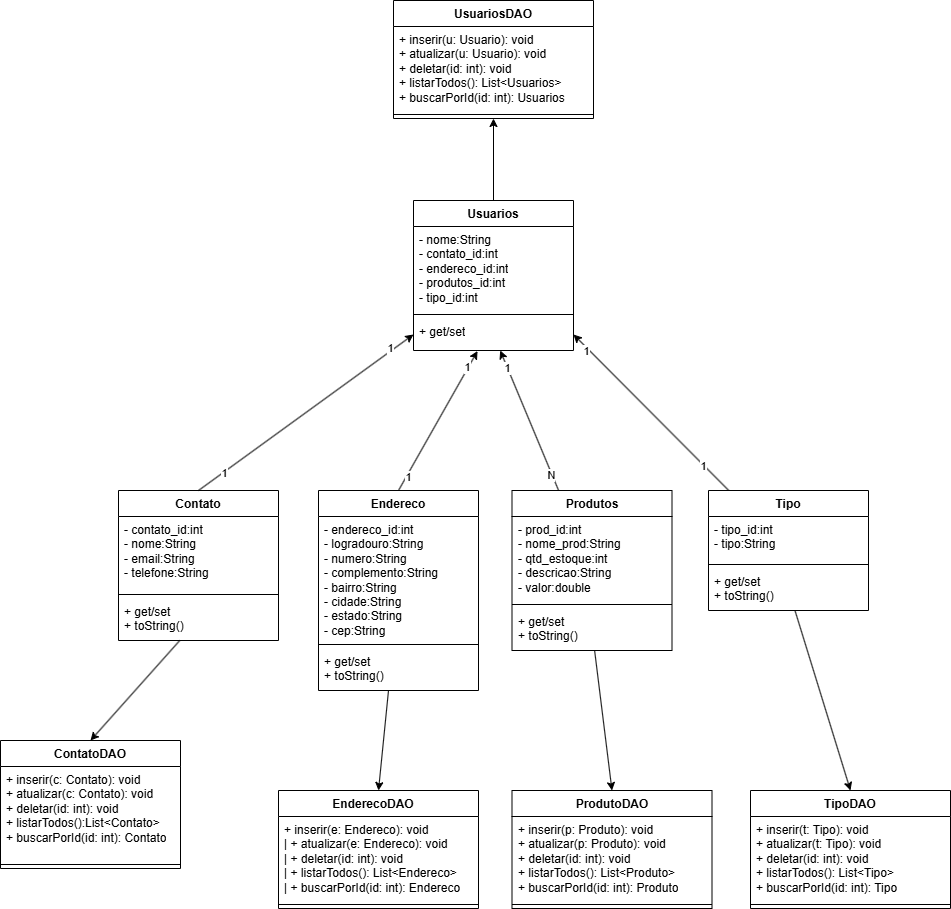

The diagram above was exported from draw.io. Its source (the exported page's mxGraphModel, read from the mxfile embedded in the PNG):
<mxGraphModel dx="2786" dy="2083" grid="1" gridSize="10" guides="1" tooltips="1" connect="1" arrows="1" fold="1" page="1" pageScale="1" pageWidth="827" pageHeight="1169" math="0" shadow="0">
  <root>
    <mxCell id="0" />
    <mxCell id="1" parent="0" />
    <mxCell id="UASJV1Xjg-yL94MxhPqi-1" value="Contato" style="swimlane;fontStyle=1;align=center;verticalAlign=top;childLayout=stackLayout;horizontal=1;startSize=26;horizontalStack=0;resizeParent=1;resizeParentMax=0;resizeLast=0;collapsible=1;marginBottom=0;whiteSpace=wrap;html=1;" vertex="1" parent="1">
      <mxGeometry x="38" y="240" width="160" height="150" as="geometry" />
    </mxCell>
    <mxCell id="UASJV1Xjg-yL94MxhPqi-2" value="&lt;div&gt;- contato_id:int&lt;/div&gt;&lt;div&gt;- nome:String&lt;/div&gt;&lt;div&gt;- email:String&lt;/div&gt;&lt;div&gt;- telefone:String&lt;/div&gt;" style="text;strokeColor=none;fillColor=none;align=left;verticalAlign=top;spacingLeft=4;spacingRight=4;overflow=hidden;rotatable=0;points=[[0,0.5],[1,0.5]];portConstraint=eastwest;whiteSpace=wrap;html=1;" vertex="1" parent="UASJV1Xjg-yL94MxhPqi-1">
      <mxGeometry y="26" width="160" height="74" as="geometry" />
    </mxCell>
    <mxCell id="UASJV1Xjg-yL94MxhPqi-3" value="" style="line;strokeWidth=1;fillColor=none;align=left;verticalAlign=middle;spacingTop=-1;spacingLeft=3;spacingRight=3;rotatable=0;labelPosition=right;points=[];portConstraint=eastwest;strokeColor=inherit;" vertex="1" parent="UASJV1Xjg-yL94MxhPqi-1">
      <mxGeometry y="100" width="160" height="8" as="geometry" />
    </mxCell>
    <mxCell id="UASJV1Xjg-yL94MxhPqi-4" value="&lt;div&gt;+ get/set&lt;/div&gt;&lt;div&gt;+ toString()&lt;/div&gt;" style="text;strokeColor=none;fillColor=none;align=left;verticalAlign=top;spacingLeft=4;spacingRight=4;overflow=hidden;rotatable=0;points=[[0,0.5],[1,0.5]];portConstraint=eastwest;whiteSpace=wrap;html=1;" vertex="1" parent="UASJV1Xjg-yL94MxhPqi-1">
      <mxGeometry y="108" width="160" height="42" as="geometry" />
    </mxCell>
    <mxCell id="UASJV1Xjg-yL94MxhPqi-5" value="Endereco" style="swimlane;fontStyle=1;align=center;verticalAlign=top;childLayout=stackLayout;horizontal=1;startSize=26;horizontalStack=0;resizeParent=1;resizeParentMax=0;resizeLast=0;collapsible=1;marginBottom=0;whiteSpace=wrap;html=1;" vertex="1" parent="1">
      <mxGeometry x="238" y="240" width="160" height="200" as="geometry" />
    </mxCell>
    <mxCell id="UASJV1Xjg-yL94MxhPqi-6" value="&lt;div&gt;- endereco_id:int&lt;/div&gt;&lt;div&gt;- logradouro:String&lt;/div&gt;&lt;div&gt;- numero:String&lt;/div&gt;&lt;div&gt;- complemento:String&lt;/div&gt;&lt;div&gt;- bairro:String&lt;/div&gt;&lt;div&gt;- cidade:String&lt;/div&gt;&lt;div&gt;- estado:String&lt;/div&gt;&lt;div&gt;- cep:String&lt;/div&gt;" style="text;strokeColor=none;fillColor=none;align=left;verticalAlign=top;spacingLeft=4;spacingRight=4;overflow=hidden;rotatable=0;points=[[0,0.5],[1,0.5]];portConstraint=eastwest;whiteSpace=wrap;html=1;" vertex="1" parent="UASJV1Xjg-yL94MxhPqi-5">
      <mxGeometry y="26" width="160" height="124" as="geometry" />
    </mxCell>
    <mxCell id="UASJV1Xjg-yL94MxhPqi-7" value="" style="line;strokeWidth=1;fillColor=none;align=left;verticalAlign=middle;spacingTop=-1;spacingLeft=3;spacingRight=3;rotatable=0;labelPosition=right;points=[];portConstraint=eastwest;strokeColor=inherit;" vertex="1" parent="UASJV1Xjg-yL94MxhPqi-5">
      <mxGeometry y="150" width="160" height="8" as="geometry" />
    </mxCell>
    <mxCell id="UASJV1Xjg-yL94MxhPqi-8" value="&lt;div&gt;+ get/set&lt;/div&gt;&lt;div&gt;+ toString()&lt;/div&gt;" style="text;strokeColor=none;fillColor=none;align=left;verticalAlign=top;spacingLeft=4;spacingRight=4;overflow=hidden;rotatable=0;points=[[0,0.5],[1,0.5]];portConstraint=eastwest;whiteSpace=wrap;html=1;" vertex="1" parent="UASJV1Xjg-yL94MxhPqi-5">
      <mxGeometry y="158" width="160" height="42" as="geometry" />
    </mxCell>
    <mxCell id="UASJV1Xjg-yL94MxhPqi-24" style="rounded=0;orthogonalLoop=1;jettySize=auto;html=1;" edge="1" parent="1" source="UASJV1Xjg-yL94MxhPqi-9" target="UASJV1Xjg-yL94MxhPqi-20">
      <mxGeometry relative="1" as="geometry" />
    </mxCell>
    <mxCell id="UASJV1Xjg-yL94MxhPqi-30" value="1" style="edgeLabel;html=1;align=center;verticalAlign=middle;resizable=0;points=[];" vertex="1" connectable="0" parent="UASJV1Xjg-yL94MxhPqi-24">
      <mxGeometry x="0.7576" y="1" relative="1" as="geometry">
        <mxPoint as="offset" />
      </mxGeometry>
    </mxCell>
    <mxCell id="UASJV1Xjg-yL94MxhPqi-31" value="N" style="edgeLabel;html=1;align=center;verticalAlign=middle;resizable=0;points=[];" vertex="1" connectable="0" parent="UASJV1Xjg-yL94MxhPqi-24">
      <mxGeometry x="-0.7745" y="1" relative="1" as="geometry">
        <mxPoint as="offset" />
      </mxGeometry>
    </mxCell>
    <mxCell id="UASJV1Xjg-yL94MxhPqi-9" value="Produtos" style="swimlane;fontStyle=1;align=center;verticalAlign=top;childLayout=stackLayout;horizontal=1;startSize=26;horizontalStack=0;resizeParent=1;resizeParentMax=0;resizeLast=0;collapsible=1;marginBottom=0;whiteSpace=wrap;html=1;" vertex="1" parent="1">
      <mxGeometry x="431.5" y="240" width="160" height="160" as="geometry" />
    </mxCell>
    <mxCell id="UASJV1Xjg-yL94MxhPqi-10" value="&lt;div&gt;- prod_id:int&lt;/div&gt;&lt;div&gt;- nome_prod:String&lt;/div&gt;&lt;div&gt;- qtd_estoque:int&lt;/div&gt;&lt;div&gt;- descricao:String&lt;/div&gt;&lt;div&gt;- valor:double&lt;/div&gt;" style="text;strokeColor=none;fillColor=none;align=left;verticalAlign=top;spacingLeft=4;spacingRight=4;overflow=hidden;rotatable=0;points=[[0,0.5],[1,0.5]];portConstraint=eastwest;whiteSpace=wrap;html=1;" vertex="1" parent="UASJV1Xjg-yL94MxhPqi-9">
      <mxGeometry y="26" width="160" height="84" as="geometry" />
    </mxCell>
    <mxCell id="UASJV1Xjg-yL94MxhPqi-11" value="" style="line;strokeWidth=1;fillColor=none;align=left;verticalAlign=middle;spacingTop=-1;spacingLeft=3;spacingRight=3;rotatable=0;labelPosition=right;points=[];portConstraint=eastwest;strokeColor=inherit;" vertex="1" parent="UASJV1Xjg-yL94MxhPqi-9">
      <mxGeometry y="110" width="160" height="8" as="geometry" />
    </mxCell>
    <mxCell id="UASJV1Xjg-yL94MxhPqi-12" value="&lt;div&gt;+ get/set&lt;/div&gt;&lt;div&gt;+ toString()&lt;/div&gt;" style="text;strokeColor=none;fillColor=none;align=left;verticalAlign=top;spacingLeft=4;spacingRight=4;overflow=hidden;rotatable=0;points=[[0,0.5],[1,0.5]];portConstraint=eastwest;whiteSpace=wrap;html=1;" vertex="1" parent="UASJV1Xjg-yL94MxhPqi-9">
      <mxGeometry y="118" width="160" height="42" as="geometry" />
    </mxCell>
    <mxCell id="UASJV1Xjg-yL94MxhPqi-23" style="rounded=0;orthogonalLoop=1;jettySize=auto;html=1;entryX=1;entryY=0.5;entryDx=0;entryDy=0;" edge="1" parent="1" source="UASJV1Xjg-yL94MxhPqi-13" target="UASJV1Xjg-yL94MxhPqi-20">
      <mxGeometry relative="1" as="geometry" />
    </mxCell>
    <mxCell id="UASJV1Xjg-yL94MxhPqi-28" value="1" style="edgeLabel;html=1;align=center;verticalAlign=middle;resizable=0;points=[];" vertex="1" connectable="0" parent="UASJV1Xjg-yL94MxhPqi-23">
      <mxGeometry x="0.8164" y="3" relative="1" as="geometry">
        <mxPoint as="offset" />
      </mxGeometry>
    </mxCell>
    <mxCell id="UASJV1Xjg-yL94MxhPqi-29" value="1" style="edgeLabel;html=1;align=center;verticalAlign=middle;resizable=0;points=[];" vertex="1" connectable="0" parent="UASJV1Xjg-yL94MxhPqi-23">
      <mxGeometry x="-0.6746" y="1" relative="1" as="geometry">
        <mxPoint as="offset" />
      </mxGeometry>
    </mxCell>
    <mxCell id="UASJV1Xjg-yL94MxhPqi-13" value="Tipo" style="swimlane;fontStyle=1;align=center;verticalAlign=top;childLayout=stackLayout;horizontal=1;startSize=26;horizontalStack=0;resizeParent=1;resizeParentMax=0;resizeLast=0;collapsible=1;marginBottom=0;whiteSpace=wrap;html=1;" vertex="1" parent="1">
      <mxGeometry x="628" y="240" width="160" height="120" as="geometry" />
    </mxCell>
    <mxCell id="UASJV1Xjg-yL94MxhPqi-14" value="&lt;div&gt;- tipo_id:int&lt;/div&gt;&lt;div&gt;- tipo:String&lt;/div&gt;" style="text;strokeColor=none;fillColor=none;align=left;verticalAlign=top;spacingLeft=4;spacingRight=4;overflow=hidden;rotatable=0;points=[[0,0.5],[1,0.5]];portConstraint=eastwest;whiteSpace=wrap;html=1;" vertex="1" parent="UASJV1Xjg-yL94MxhPqi-13">
      <mxGeometry y="26" width="160" height="44" as="geometry" />
    </mxCell>
    <mxCell id="UASJV1Xjg-yL94MxhPqi-15" value="" style="line;strokeWidth=1;fillColor=none;align=left;verticalAlign=middle;spacingTop=-1;spacingLeft=3;spacingRight=3;rotatable=0;labelPosition=right;points=[];portConstraint=eastwest;strokeColor=inherit;" vertex="1" parent="UASJV1Xjg-yL94MxhPqi-13">
      <mxGeometry y="70" width="160" height="8" as="geometry" />
    </mxCell>
    <mxCell id="UASJV1Xjg-yL94MxhPqi-16" value="&lt;div&gt;+ get/set&lt;/div&gt;&lt;div&gt;+ toString()&lt;/div&gt;" style="text;strokeColor=none;fillColor=none;align=left;verticalAlign=top;spacingLeft=4;spacingRight=4;overflow=hidden;rotatable=0;points=[[0,0.5],[1,0.5]];portConstraint=eastwest;whiteSpace=wrap;html=1;" vertex="1" parent="UASJV1Xjg-yL94MxhPqi-13">
      <mxGeometry y="78" width="160" height="42" as="geometry" />
    </mxCell>
    <mxCell id="UASJV1Xjg-yL94MxhPqi-58" style="edgeStyle=orthogonalEdgeStyle;rounded=0;orthogonalLoop=1;jettySize=auto;html=1;entryX=0.5;entryY=1;entryDx=0;entryDy=0;" edge="1" parent="1" source="UASJV1Xjg-yL94MxhPqi-17" target="UASJV1Xjg-yL94MxhPqi-55">
      <mxGeometry relative="1" as="geometry" />
    </mxCell>
    <mxCell id="UASJV1Xjg-yL94MxhPqi-17" value="Usuarios" style="swimlane;fontStyle=1;align=center;verticalAlign=top;childLayout=stackLayout;horizontal=1;startSize=26;horizontalStack=0;resizeParent=1;resizeParentMax=0;resizeLast=0;collapsible=1;marginBottom=0;whiteSpace=wrap;html=1;" vertex="1" parent="1">
      <mxGeometry x="333" y="-50" width="160" height="150" as="geometry" />
    </mxCell>
    <mxCell id="UASJV1Xjg-yL94MxhPqi-18" value="&lt;div&gt;- nome:String&lt;/div&gt;&lt;div&gt;- contato_id:int&lt;/div&gt;&lt;div&gt;- endereco_id:int&lt;/div&gt;&lt;div&gt;- produtos_id:int&lt;/div&gt;&lt;div&gt;- tipo_id:int&lt;/div&gt;" style="text;strokeColor=none;fillColor=none;align=left;verticalAlign=top;spacingLeft=4;spacingRight=4;overflow=hidden;rotatable=0;points=[[0,0.5],[1,0.5]];portConstraint=eastwest;whiteSpace=wrap;html=1;" vertex="1" parent="UASJV1Xjg-yL94MxhPqi-17">
      <mxGeometry y="26" width="160" height="84" as="geometry" />
    </mxCell>
    <mxCell id="UASJV1Xjg-yL94MxhPqi-19" value="" style="line;strokeWidth=1;fillColor=none;align=left;verticalAlign=middle;spacingTop=-1;spacingLeft=3;spacingRight=3;rotatable=0;labelPosition=right;points=[];portConstraint=eastwest;strokeColor=inherit;" vertex="1" parent="UASJV1Xjg-yL94MxhPqi-17">
      <mxGeometry y="110" width="160" height="8" as="geometry" />
    </mxCell>
    <mxCell id="UASJV1Xjg-yL94MxhPqi-20" value="&lt;div&gt;+ get/set&lt;/div&gt;&lt;div&gt;&lt;br&gt;&lt;/div&gt;" style="text;strokeColor=none;fillColor=none;align=left;verticalAlign=top;spacingLeft=4;spacingRight=4;overflow=hidden;rotatable=0;points=[[0,0.5],[1,0.5]];portConstraint=eastwest;whiteSpace=wrap;html=1;" vertex="1" parent="UASJV1Xjg-yL94MxhPqi-17">
      <mxGeometry y="118" width="160" height="32" as="geometry" />
    </mxCell>
    <mxCell id="UASJV1Xjg-yL94MxhPqi-26" style="rounded=0;orthogonalLoop=1;jettySize=auto;html=1;entryX=0.4;entryY=1.016;entryDx=0;entryDy=0;entryPerimeter=0;exitX=0.5;exitY=0;exitDx=0;exitDy=0;" edge="1" parent="1" source="UASJV1Xjg-yL94MxhPqi-5" target="UASJV1Xjg-yL94MxhPqi-20">
      <mxGeometry relative="1" as="geometry">
        <mxPoint x="348" y="270" as="sourcePoint" />
        <mxPoint x="300" y="130" as="targetPoint" />
      </mxGeometry>
    </mxCell>
    <mxCell id="UASJV1Xjg-yL94MxhPqi-32" value="1" style="edgeLabel;html=1;align=center;verticalAlign=middle;resizable=0;points=[];" vertex="1" connectable="0" parent="UASJV1Xjg-yL94MxhPqi-26">
      <mxGeometry x="0.755" y="1" relative="1" as="geometry">
        <mxPoint as="offset" />
      </mxGeometry>
    </mxCell>
    <mxCell id="UASJV1Xjg-yL94MxhPqi-33" value="1" style="edgeLabel;html=1;align=center;verticalAlign=middle;resizable=0;points=[];" vertex="1" connectable="0" parent="UASJV1Xjg-yL94MxhPqi-26">
      <mxGeometry x="-0.8009" y="-2" relative="1" as="geometry">
        <mxPoint as="offset" />
      </mxGeometry>
    </mxCell>
    <mxCell id="UASJV1Xjg-yL94MxhPqi-27" style="rounded=0;orthogonalLoop=1;jettySize=auto;html=1;entryX=0;entryY=0.5;entryDx=0;entryDy=0;exitX=0.5;exitY=0;exitDx=0;exitDy=0;" edge="1" parent="1" source="UASJV1Xjg-yL94MxhPqi-1" target="UASJV1Xjg-yL94MxhPqi-20">
      <mxGeometry relative="1" as="geometry">
        <mxPoint x="280" y="259" as="sourcePoint" />
        <mxPoint x="377" y="120" as="targetPoint" />
      </mxGeometry>
    </mxCell>
    <mxCell id="UASJV1Xjg-yL94MxhPqi-34" value="1" style="edgeLabel;html=1;align=center;verticalAlign=middle;resizable=0;points=[];" vertex="1" connectable="0" parent="UASJV1Xjg-yL94MxhPqi-27">
      <mxGeometry x="0.7986" y="3" relative="1" as="geometry">
        <mxPoint as="offset" />
      </mxGeometry>
    </mxCell>
    <mxCell id="UASJV1Xjg-yL94MxhPqi-35" value="1" style="edgeLabel;html=1;align=center;verticalAlign=middle;resizable=0;points=[];" vertex="1" connectable="0" parent="UASJV1Xjg-yL94MxhPqi-27">
      <mxGeometry x="-0.7676" y="-1" relative="1" as="geometry">
        <mxPoint as="offset" />
      </mxGeometry>
    </mxCell>
    <mxCell id="UASJV1Xjg-yL94MxhPqi-36" value="ContatoDAO" style="swimlane;fontStyle=1;align=center;verticalAlign=top;childLayout=stackLayout;horizontal=1;startSize=26;horizontalStack=0;resizeParent=1;resizeParentMax=0;resizeLast=0;collapsible=1;marginBottom=0;whiteSpace=wrap;html=1;" vertex="1" parent="1">
      <mxGeometry x="-80" y="490" width="180" height="128" as="geometry" />
    </mxCell>
    <mxCell id="UASJV1Xjg-yL94MxhPqi-37" value="&lt;div&gt;+ inserir(c: Contato): void&lt;/div&gt;&lt;div&gt;+ atualizar(c: Contato): void&lt;/div&gt;&lt;div&gt;+ deletar(id: int): void&lt;/div&gt;&lt;div&gt;+ listarTodos():List&amp;lt;Contato&amp;gt;&lt;/div&gt;&lt;div&gt;+ buscarPorId(id: int): Contato&lt;/div&gt;" style="text;strokeColor=none;fillColor=none;align=left;verticalAlign=top;spacingLeft=4;spacingRight=4;overflow=hidden;rotatable=0;points=[[0,0.5],[1,0.5]];portConstraint=eastwest;whiteSpace=wrap;html=1;" vertex="1" parent="UASJV1Xjg-yL94MxhPqi-36">
      <mxGeometry y="26" width="180" height="94" as="geometry" />
    </mxCell>
    <mxCell id="UASJV1Xjg-yL94MxhPqi-38" value="" style="line;strokeWidth=1;fillColor=none;align=left;verticalAlign=middle;spacingTop=-1;spacingLeft=3;spacingRight=3;rotatable=0;labelPosition=right;points=[];portConstraint=eastwest;strokeColor=inherit;" vertex="1" parent="UASJV1Xjg-yL94MxhPqi-36">
      <mxGeometry y="120" width="180" height="8" as="geometry" />
    </mxCell>
    <mxCell id="UASJV1Xjg-yL94MxhPqi-40" value="EnderecoDAO&amp;nbsp; &amp;nbsp;" style="swimlane;fontStyle=1;align=center;verticalAlign=top;childLayout=stackLayout;horizontal=1;startSize=26;horizontalStack=0;resizeParent=1;resizeParentMax=0;resizeLast=0;collapsible=1;marginBottom=0;whiteSpace=wrap;html=1;" vertex="1" parent="1">
      <mxGeometry x="198" y="540" width="200" height="118" as="geometry" />
    </mxCell>
    <mxCell id="UASJV1Xjg-yL94MxhPqi-41" value="&lt;div&gt;+ inserir(e: Endereco): void&lt;/div&gt;&lt;div&gt;| + atualizar(e: Endereco): void&lt;/div&gt;&lt;div&gt;| + deletar(id: int): void&lt;/div&gt;&lt;div&gt;| + listarTodos(): List&amp;lt;Endereco&amp;gt;&lt;/div&gt;&lt;div&gt;| + buscarPorId(id: int): Endereco&lt;/div&gt;" style="text;strokeColor=none;fillColor=none;align=left;verticalAlign=top;spacingLeft=4;spacingRight=4;overflow=hidden;rotatable=0;points=[[0,0.5],[1,0.5]];portConstraint=eastwest;whiteSpace=wrap;html=1;" vertex="1" parent="UASJV1Xjg-yL94MxhPqi-40">
      <mxGeometry y="26" width="200" height="84" as="geometry" />
    </mxCell>
    <mxCell id="UASJV1Xjg-yL94MxhPqi-42" value="" style="line;strokeWidth=1;fillColor=none;align=left;verticalAlign=middle;spacingTop=-1;spacingLeft=3;spacingRight=3;rotatable=0;labelPosition=right;points=[];portConstraint=eastwest;strokeColor=inherit;" vertex="1" parent="UASJV1Xjg-yL94MxhPqi-40">
      <mxGeometry y="110" width="200" height="8" as="geometry" />
    </mxCell>
    <mxCell id="UASJV1Xjg-yL94MxhPqi-44" style="rounded=0;orthogonalLoop=1;jettySize=auto;html=1;entryX=0.5;entryY=0;entryDx=0;entryDy=0;" edge="1" parent="1" source="UASJV1Xjg-yL94MxhPqi-5" target="UASJV1Xjg-yL94MxhPqi-40">
      <mxGeometry relative="1" as="geometry" />
    </mxCell>
    <mxCell id="UASJV1Xjg-yL94MxhPqi-45" style="rounded=0;orthogonalLoop=1;jettySize=auto;html=1;entryX=0.5;entryY=0;entryDx=0;entryDy=0;" edge="1" parent="1" source="UASJV1Xjg-yL94MxhPqi-4" target="UASJV1Xjg-yL94MxhPqi-36">
      <mxGeometry relative="1" as="geometry" />
    </mxCell>
    <mxCell id="UASJV1Xjg-yL94MxhPqi-46" value="ProdutoDAO" style="swimlane;fontStyle=1;align=center;verticalAlign=top;childLayout=stackLayout;horizontal=1;startSize=26;horizontalStack=0;resizeParent=1;resizeParentMax=0;resizeLast=0;collapsible=1;marginBottom=0;whiteSpace=wrap;html=1;" vertex="1" parent="1">
      <mxGeometry x="431.5" y="540" width="200" height="118" as="geometry" />
    </mxCell>
    <mxCell id="UASJV1Xjg-yL94MxhPqi-47" value="&lt;div&gt;+ inserir(p: Produto): void&lt;/div&gt;&lt;div&gt;+ atualizar(p: Produto): void&lt;/div&gt;&lt;div&gt;+ deletar(id: int): void&lt;/div&gt;&lt;div&gt;+ listarTodos(): List&amp;lt;Produto&amp;gt;&lt;/div&gt;&lt;div&gt;+ buscarPorId(id: int): Produto&lt;/div&gt;" style="text;strokeColor=none;fillColor=none;align=left;verticalAlign=top;spacingLeft=4;spacingRight=4;overflow=hidden;rotatable=0;points=[[0,0.5],[1,0.5]];portConstraint=eastwest;whiteSpace=wrap;html=1;" vertex="1" parent="UASJV1Xjg-yL94MxhPqi-46">
      <mxGeometry y="26" width="200" height="84" as="geometry" />
    </mxCell>
    <mxCell id="UASJV1Xjg-yL94MxhPqi-48" value="" style="line;strokeWidth=1;fillColor=none;align=left;verticalAlign=middle;spacingTop=-1;spacingLeft=3;spacingRight=3;rotatable=0;labelPosition=right;points=[];portConstraint=eastwest;strokeColor=inherit;" vertex="1" parent="UASJV1Xjg-yL94MxhPqi-46">
      <mxGeometry y="110" width="200" height="8" as="geometry" />
    </mxCell>
    <mxCell id="UASJV1Xjg-yL94MxhPqi-50" value="TipoDAO" style="swimlane;fontStyle=1;align=center;verticalAlign=top;childLayout=stackLayout;horizontal=1;startSize=26;horizontalStack=0;resizeParent=1;resizeParentMax=0;resizeLast=0;collapsible=1;marginBottom=0;whiteSpace=wrap;html=1;" vertex="1" parent="1">
      <mxGeometry x="670" y="540" width="200" height="118" as="geometry" />
    </mxCell>
    <mxCell id="UASJV1Xjg-yL94MxhPqi-51" value="&lt;div&gt;+ inserir(t: Tipo): void&lt;/div&gt;&lt;div&gt;+ atualizar(t: Tipo): void&lt;/div&gt;&lt;div&gt;+ deletar(id: int): void&lt;/div&gt;&lt;div&gt;+ listarTodos(): List&amp;lt;Tipo&amp;gt;&lt;/div&gt;&lt;div&gt;+ buscarPorId(id: int): Tipo&lt;/div&gt;" style="text;strokeColor=none;fillColor=none;align=left;verticalAlign=top;spacingLeft=4;spacingRight=4;overflow=hidden;rotatable=0;points=[[0,0.5],[1,0.5]];portConstraint=eastwest;whiteSpace=wrap;html=1;" vertex="1" parent="UASJV1Xjg-yL94MxhPqi-50">
      <mxGeometry y="26" width="200" height="84" as="geometry" />
    </mxCell>
    <mxCell id="UASJV1Xjg-yL94MxhPqi-52" value="" style="line;strokeWidth=1;fillColor=none;align=left;verticalAlign=middle;spacingTop=-1;spacingLeft=3;spacingRight=3;rotatable=0;labelPosition=right;points=[];portConstraint=eastwest;strokeColor=inherit;" vertex="1" parent="UASJV1Xjg-yL94MxhPqi-50">
      <mxGeometry y="110" width="200" height="8" as="geometry" />
    </mxCell>
    <mxCell id="UASJV1Xjg-yL94MxhPqi-53" style="rounded=0;orthogonalLoop=1;jettySize=auto;html=1;entryX=0.5;entryY=0;entryDx=0;entryDy=0;" edge="1" parent="1" source="UASJV1Xjg-yL94MxhPqi-12" target="UASJV1Xjg-yL94MxhPqi-46">
      <mxGeometry relative="1" as="geometry" />
    </mxCell>
    <mxCell id="UASJV1Xjg-yL94MxhPqi-54" style="rounded=0;orthogonalLoop=1;jettySize=auto;html=1;entryX=0.5;entryY=0;entryDx=0;entryDy=0;" edge="1" parent="1" source="UASJV1Xjg-yL94MxhPqi-16" target="UASJV1Xjg-yL94MxhPqi-50">
      <mxGeometry relative="1" as="geometry" />
    </mxCell>
    <mxCell id="UASJV1Xjg-yL94MxhPqi-55" value="UsuariosDAO" style="swimlane;fontStyle=1;align=center;verticalAlign=top;childLayout=stackLayout;horizontal=1;startSize=26;horizontalStack=0;resizeParent=1;resizeParentMax=0;resizeLast=0;collapsible=1;marginBottom=0;whiteSpace=wrap;html=1;" vertex="1" parent="1">
      <mxGeometry x="313" y="-250" width="200" height="118" as="geometry" />
    </mxCell>
    <mxCell id="UASJV1Xjg-yL94MxhPqi-56" value="&lt;div&gt;+ inserir(u: Usuario): void&lt;/div&gt;&lt;div&gt;+ atualizar(u: Usuario): void&lt;/div&gt;&lt;div&gt;+ deletar(id: int): void&lt;/div&gt;&lt;div&gt;+ listarTodos(): List&amp;lt;Usuarios&amp;gt;&lt;/div&gt;&lt;div&gt;+ buscarPorId(id: int): Usuarios&lt;/div&gt;" style="text;strokeColor=none;fillColor=none;align=left;verticalAlign=top;spacingLeft=4;spacingRight=4;overflow=hidden;rotatable=0;points=[[0,0.5],[1,0.5]];portConstraint=eastwest;whiteSpace=wrap;html=1;" vertex="1" parent="UASJV1Xjg-yL94MxhPqi-55">
      <mxGeometry y="26" width="200" height="84" as="geometry" />
    </mxCell>
    <mxCell id="UASJV1Xjg-yL94MxhPqi-57" value="" style="line;strokeWidth=1;fillColor=none;align=left;verticalAlign=middle;spacingTop=-1;spacingLeft=3;spacingRight=3;rotatable=0;labelPosition=right;points=[];portConstraint=eastwest;strokeColor=inherit;" vertex="1" parent="UASJV1Xjg-yL94MxhPqi-55">
      <mxGeometry y="110" width="200" height="8" as="geometry" />
    </mxCell>
  </root>
</mxGraphModel>